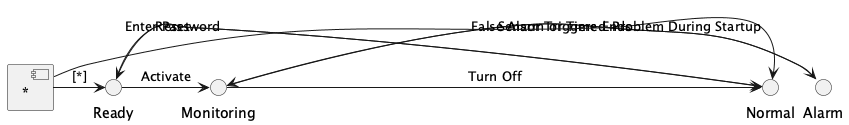

The diagram above was rendered by PlantUML. Its source (embedded in the PNG):
@startuml
[*] as InitialState
InitialState -> Ready: [*]
Ready -> Monitoring: Activate
Monitoring -> Alarm: Sensor Triggered
Alarm -> Monitoring: False Alarm or Time Ends
Monitoring -> Normal: Turn Off
Normal -> Ready: Enter Password
Ready -> Normal: Reset
InitialState -> Normal: Problem During Startup

@enduml